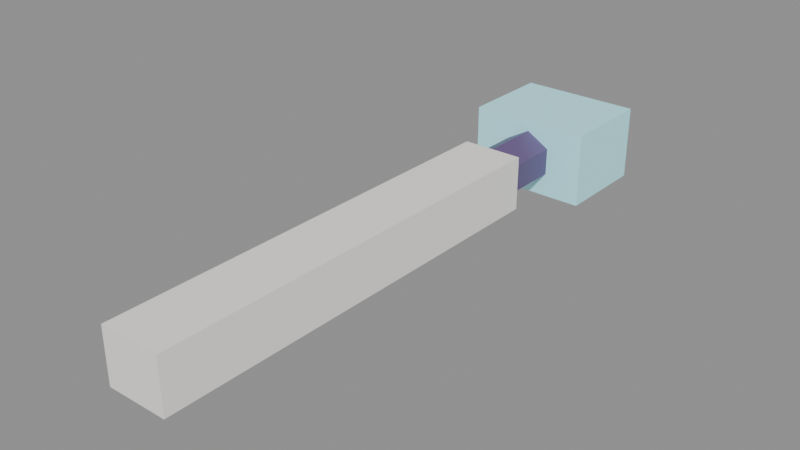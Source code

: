 # Source: tool_brush.blend  (saved by Blender 4.0.36; exported with 4.5.12 LTS)
import bpy
from mathutils import Matrix  # noqa: F401  (used for matrix-valued properties, if any)

bpy.ops.wm.read_factory_settings(use_empty=True)
scene = bpy.context.scene
scene.name = 'Scene'

# ---- materials (node trees are filled in below, after node groups)
mat_white = bpy.data.materials.new('white')
mat_white.use_transparent_shadow = False
mat_ink = bpy.data.materials.new('ink')
mat_ink.use_transparent_shadow = False
mat_cyan = bpy.data.materials.new('cyan')
mat_cyan.use_transparent_shadow = False

# ---- material node trees
mat_white.use_nodes = True; mat_white.node_tree.nodes.clear()
_N = mat_white.node_tree.nodes; _L = mat_white.node_tree.links
n0 = _N.new('ShaderNodeBsdfPrincipled'); n0.name = 'Principled BSDF'; n0.location = (10, 300)
n0.inputs[0].default_value = (0.98, 0.96, 0.92, 1.0)
n0.inputs[2].default_value = 0.48
n0.inputs[3].default_value = 1.45
n1 = _N.new('ShaderNodeOutputMaterial'); n1.name = 'Material Output'; n1.location = (300, 300)
_L.new(n0.outputs[0], n1.inputs[0])
n1.is_active_output = True
mat_ink.use_nodes = True; mat_ink.node_tree.nodes.clear()
_N = mat_ink.node_tree.nodes; _L = mat_ink.node_tree.links
n0 = _N.new('ShaderNodeBsdfPrincipled'); n0.name = 'Principled BSDF'; n0.location = (10, 300)
n0.inputs[0].default_value = (0.14, 0.09, 0.22, 1.0)
n0.inputs[2].default_value = 0.48
n0.inputs[3].default_value = 1.45
n1 = _N.new('ShaderNodeOutputMaterial'); n1.name = 'Material Output'; n1.location = (300, 300)
_L.new(n0.outputs[0], n1.inputs[0])
n1.is_active_output = True
mat_cyan.use_nodes = True; mat_cyan.node_tree.nodes.clear()
_N = mat_cyan.node_tree.nodes; _L = mat_cyan.node_tree.links
n0 = _N.new('ShaderNodeBsdfPrincipled'); n0.name = 'Principled BSDF'; n0.location = (10, 300)
n0.inputs[0].default_value = (0.45, 0.92, 1.0, 1.0)
n0.inputs[2].default_value = 0.3
n0.inputs[3].default_value = 1.45
n0.inputs[27].default_value = (0.45, 0.92, 1.0, 1.0)
n0.inputs[28].default_value = 0.15
n1 = _N.new('ShaderNodeOutputMaterial'); n1.name = 'Material Output'; n1.location = (300, 300)
_L.new(n0.outputs[0], n1.inputs[0])
n1.is_active_output = True

# ---- meshes
me_cube = bpy.data.meshes.new('Cube')
me_cube.from_pydata([(-0.0225, -0.16, -0.02), (-0.0225, -0.16, 0.02), (-0.0225, 0.16, -0.02), (-0.0225, 0.16, 0.02), (0.0225, -0.16, -0.02), (0.0225, -0.16, 0.02), (0.0225, 0.16, -0.02), (0.0225, 0.16, 0.02)], [], [(0, 1, 3, 2), (2, 3, 7, 6), (6, 7, 5, 4), (4, 5, 1, 0), (2, 6, 4, 0), (7, 3, 1, 5)])
_uv = me_cube.uv_layers.new(name='UVMap')
_uv.uv.foreach_set('vector', [0.375, 0.0, 0.625, 0.0, 0.625, 0.25, 0.375, 0.25, 0.375, 0.25, 0.625, 0.25, 0.625, 0.5, 0.375, 0.5, 0.375, 0.5, 0.625, 0.5, 0.625, 0.75, 0.375, 0.75, 0.375, 0.75, 0.625, 0.75, 0.625, 1.0, 0.375, 1.0, 0.125, 0.5, 0.375, 0.5, 0.375, 0.75, 0.125, 0.75, 0.625, 0.5, 0.875, 0.5, 0.875, 0.75, 0.625, 0.75])
me_cube.materials.append(mat_white)
me_cube.update()
me_cylinder = bpy.data.meshes.new('Cylinder')
me_cylinder.from_pydata([(0.0, 0.02, -0.025), (0.0, 0.02, 0.025), (0.01732, 0.01, -0.025), (0.01732, 0.01, 0.025), (0.01732, -0.01, -0.025), (0.01732, -0.01, 0.025), (0.0, -0.02, -0.025), (0.0, -0.02, 0.025), (-0.01732, -0.01, -0.025), (-0.01732, -0.01, 0.025), (-0.01732, 0.01, -0.025), (-0.01732, 0.01, 0.025)], [], [(0, 1, 3, 2), (2, 3, 5, 4), (4, 5, 7, 6), (6, 7, 9, 8), (3, 1, 11, 9, 7, 5), (8, 9, 11, 10), (10, 11, 1, 0), (0, 2, 4, 6, 8, 10)])
_uv = me_cylinder.uv_layers.new(name='UVMap')
_uv.uv.foreach_set('vector', [1.0, 0.5, 1.0, 1.0, 0.8333, 1.0, 0.8333, 0.5, 0.8333, 0.5, 0.8333, 1.0, 0.6667, 1.0, 0.6667, 0.5, 0.6667, 0.5, 0.6667, 1.0, 0.5, 1.0, 0.5, 0.5, 0.5, 0.5, 0.5, 1.0, 0.3333, 1.0, 0.3333, 0.5, 0.4578, 0.37, 0.25, 0.49, 0.04215, 0.37, 0.04215, 0.13, 0.25, 0.01, 0.4578, 0.13, 0.3333, 0.5, 0.3333, 1.0, 0.1667, 1.0, 0.1667, 0.5, 0.1667, 0.5, 0.1667, 1.0, -8.941e-08, 1.0, -8.941e-08, 0.5, 0.75, 0.49, 0.9578, 0.37, 0.9578, 0.13, 0.75, 0.01, 0.5422, 0.13, 0.5422, 0.37])
me_cylinder.materials.append(mat_ink)
me_cylinder.update()
me_cube_001 = bpy.data.meshes.new('Cube.001')
me_cube_001.from_pydata([(-0.045, -0.035, -0.0275), (-0.045, -0.035, 0.0275), (-0.045, 0.035, -0.0275), (-0.045, 0.035, 0.0275), (0.045, -0.035, -0.0275), (0.045, -0.035, 0.0275), (0.045, 0.035, -0.0275), (0.045, 0.035, 0.0275)], [], [(0, 1, 3, 2), (2, 3, 7, 6), (6, 7, 5, 4), (4, 5, 1, 0), (2, 6, 4, 0), (7, 3, 1, 5)])
_uv = me_cube_001.uv_layers.new(name='UVMap')
_uv.uv.foreach_set('vector', [0.375, 0.0, 0.625, 0.0, 0.625, 0.25, 0.375, 0.25, 0.375, 0.25, 0.625, 0.25, 0.625, 0.5, 0.375, 0.5, 0.375, 0.5, 0.625, 0.5, 0.625, 0.75, 0.375, 0.75, 0.375, 0.75, 0.625, 0.75, 0.625, 1.0, 0.375, 1.0, 0.125, 0.5, 0.375, 0.5, 0.375, 0.75, 0.125, 0.75, 0.625, 0.5, 0.875, 0.5, 0.875, 0.75, 0.625, 0.75])
me_cube_001.materials.append(mat_cyan)
me_cube_001.update()

# ---- objects
ob_tool_brush = bpy.data.objects.new('tool_brush', None)
ob_handle = bpy.data.objects.new('handle', me_cube)
ob_neck = bpy.data.objects.new('neck', me_cylinder)
ob_head = bpy.data.objects.new('head', me_cube_001)

# ---- transforms, parenting, visibility, modifiers, constraints
ob_tool_brush.location = (0.0, 0.0, 0.0)
ob_tool_brush.empty_display_size = 0.12
ob_handle.parent = ob_tool_brush
ob_handle.location = (0.0, 0.16, 0.0)
ob_neck.parent = ob_tool_brush
ob_neck.location = (0.0, 0.34, 0.0)
ob_neck.rotation_euler = (1.571, -0.0, 0.0)
ob_head.parent = ob_tool_brush
ob_head.location = (0.0, 0.4, 0.0)

# ---- collection membership
scene.collection.objects.link(ob_tool_brush)
scene.collection.objects.link(ob_handle)
scene.collection.objects.link(ob_neck)
scene.collection.objects.link(ob_head)

# ---- scene / render settings (as saved in the file)
scene.frame_start = 1; scene.frame_end = 250; scene.frame_set(1)
scene.render.engine = 'BLENDER_EEVEE_NEXT'
scene.cycles.sampling_pattern = 'TABULATED_SOBOL'
bpy.context.view_layer.update()

# ---- added for rendering (the .blend has no active camera and no usable light): camera, sun + grey world if the file has none
cam_auto = bpy.data.cameras.new('AutoCamera')
cam_auto.lens = 50.0
cam_auto.sensor_width = 36.0
cam_auto.clip_end = 1000.0
ob_auto_camera = bpy.data.objects.new('AutoCamera', cam_auto)
scene.collection.objects.link(ob_auto_camera)
ob_auto_camera.location = (0.414135, -0.279462, 0.331308)
ob_auto_camera.rotation_euler = (1.09748, -7.21219e-08, 0.694738)
scene.camera = ob_auto_camera
light_auto_sun = bpy.data.lights.new('AutoSun', 'SUN')
light_auto_sun.energy = 3.0
light_auto_sun.angle = 0.0523599
ob_auto_sun = bpy.data.objects.new('AutoSun', light_auto_sun)
scene.collection.objects.link(ob_auto_sun)
ob_auto_sun.rotation_euler = (0.872665, 0.174533, 0.523599)
if scene.world is None:
    world_auto = bpy.data.worlds.new('AutoWorld')
    world_auto.color = (0.3, 0.3, 0.3)
    scene.world = world_auto
bpy.context.view_layer.update()
